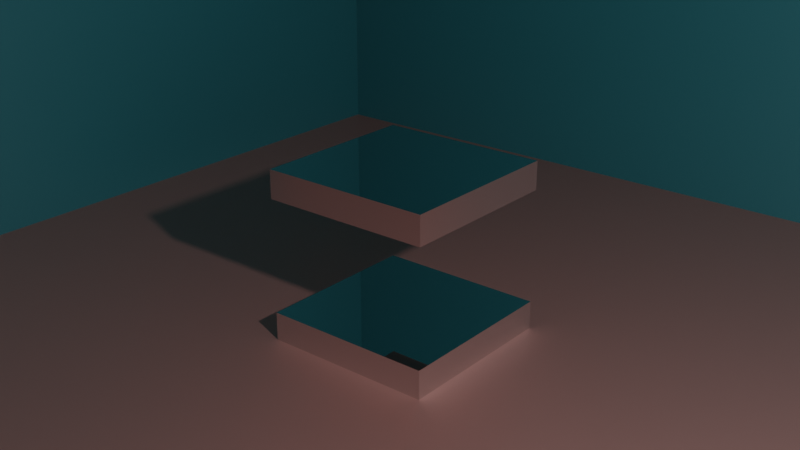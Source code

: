 # Source: DissapearingCube.blend  (saved by Blender 3.0.42; exported with 4.5.12 LTS)
import bpy
from mathutils import Matrix  # noqa: F401  (used for matrix-valued properties, if any)

bpy.ops.wm.read_factory_settings(use_empty=True)
scene = bpy.context.scene
scene.name = 'Scene'

# ---- collections
col_collection = bpy.data.collections.new('Collection'); scene.collection.children.link(col_collection)

# ---- materials (node trees are filled in below, after node groups)
mat_material_003 = bpy.data.materials.new('Material.003')
mat_material_006 = bpy.data.materials.new('Material.006')
mat_material_008 = bpy.data.materials.new('Material.008')

# ---- node groups
ng_geometry_nodes = bpy.data.node_groups.new('Geometry Nodes', 'GeometryNodeTree')
_s = ng_geometry_nodes.interface.new_socket(name='Geometry', in_out='OUTPUT', socket_type='NodeSocketGeometry')
_s = ng_geometry_nodes.interface.new_socket(name='Instances', in_out='OUTPUT', socket_type='NodeSocketGeometry')
_s = ng_geometry_nodes.interface.new_socket(name='Geometry', in_out='INPUT', socket_type='NodeSocketGeometry')
ng_geometry_nodes.is_modifier = True
_N = ng_geometry_nodes.nodes; _L = ng_geometry_nodes.links
n0 = _N.new('GeometryNodeStoreNamedAttribute'); n0.name = 'Store Named Attribute.003'; n0.location = (-108, -1010)
n0.data_type = 'FLOAT_VECTOR'
n0.domain = 'CORNER'
n0.inputs[2].default_value = 'uv_map'
n1 = _N.new('GeometryNodeStoreNamedAttribute'); n1.name = 'Store Named Attribute.002'; n1.location = (230, -407)
n1.data_type = 'FLOAT_VECTOR'
n1.domain = 'CORNER'
n1.inputs[2].default_value = 'uv_map'
n2 = _N.new('GeometryNodeStoreNamedAttribute'); n2.name = 'Store Named Attribute.001'; n2.location = (-138, -178)
n2.data_type = 'FLOAT_VECTOR'
n2.domain = 'CORNER'
n2.inputs[2].default_value = 'uv_map'
n3 = _N.new('GeometryNodeStoreNamedAttribute'); n3.name = 'Store Named Attribute'; n3.location = (-566, 76)
n3.data_type = 'FLOAT_VECTOR'
n3.domain = 'CORNER'
n3.inputs[2].default_value = 'uv_map'
n4 = _N.new('GeometryNodeMeshGrid'); n4.name = 'Grid'; n4.location = (-591, 76)
n5 = _N.new('GeometryNodeInstanceOnPoints'); n5.name = 'Instance on Points'; n5.location = (-372, 38)
n6 = _N.new('GeometryNodeMeshLine'); n6.name = 'Mesh Line'; n6.location = (-587, -83)
n7 = _N.new('NodeReroute'); n7.name = 'Reroute'; n7.location = (-704, -123)
n7.width = 16
n7.socket_idname = 'NodeSocketFloat'
n8 = _N.new('ShaderNodeValue'); n8.name = 'Value'; n8.location = (-1174, -89)
n8.outputs[0].default_value = 6.0
n9 = _N.new('ShaderNodeMath'); n9.name = 'Math'; n9.location = (-954, -72)
n9.operation = 'CEIL'
n10 = _N.new('GeometryNodeMeshCube'); n10.name = 'Cube'; n10.location = (-163, -178)
n11 = _N.new('ShaderNodeMath'); n11.name = 'Math.001'; n11.location = (-681, -433)
n11.operation = 'SUBTRACT'
n11.inputs[1].default_value = 1.0
n12 = _N.new('FunctionNodeRandomValue'); n12.name = 'Random Value'; n12.location = (-576, 280)
n13 = _N.new('GeometryNodeRealizeInstances'); n13.name = 'Realize Instances'; n13.location = (-192, 49)
n14 = _N.new('ShaderNodeMath'); n14.name = 'Math.003'; n14.location = (-389, 283)
n14.operation = 'GREATER_THAN'
n15 = _N.new('GeometryNodeDeleteGeometry'); n15.name = 'Delete Geometry'; n15.location = (44, 255)
n16 = _N.new('ShaderNodeMath'); n16.name = 'Math.002'; n16.location = (-456, -430)
n16.operation = 'DIVIDE'
n16.inputs[0].default_value = 1.0
n17 = _N.new('ShaderNodeMath'); n17.name = 'Math.004'; n17.location = (-169, -456)
n17.operation = 'DIVIDE'
n17.inputs[1].default_value = 2.0
n18 = _N.new('GeometryNodeMeshCube'); n18.name = 'Cube.001'; n18.location = (205, -407)
n19 = _N.new('GeometryNodeInstanceOnPoints'); n19.name = 'Instance on Points.001'; n19.location = (576, 35)
n20 = _N.new('GeometryNodeInstanceOnPoints'); n20.name = 'Instance on Points.002'; n20.location = (687, 152)
n21 = _N.new('GeometryNodeMeshUVSphere'); n21.name = 'UV Sphere'; n21.location = (-133, -1010)
n21.inputs[2].default_value = 0.4
n22 = _N.new('GeometryNodeProximity'); n22.name = 'Geometry Proximity'; n22.location = (353, -848)
n23 = _N.new('NodeReroute'); n23.name = 'Reroute.001'; n23.location = (1027, -705)
n23.width = 16
n23.socket_idname = 'NodeSocketFloat'
n24 = _N.new('ShaderNodeMapRange'); n24.name = 'Map Range'; n24.location = (579, -775)
n24.interpolation_type = 'SMOOTHERSTEP'
n24.inputs[2].default_value = 1.2
n24.inputs[3].default_value = -8.0
n25 = _N.new('NodeGroupOutput'); n25.name = 'Group Output'; n25.location = (1934, 5)
n26 = _N.new('GeometryNodeJoinGeometry'); n26.name = 'Join Geometry'; n26.location = (1715, 97)
n27 = _N.new('GeometryNodeInstanceOnPoints'); n27.name = 'Instance on Points.003'; n27.location = (1320, 144)
n28 = _N.new('GeometryNodeRealizeInstances'); n28.name = 'Realize Instances.001'; n28.location = (916, 121)
n29 = _N.new('ShaderNodeMath'); n29.name = 'Math.005'; n29.location = (799, -776)
n29.operation = 'MAXIMUM'
n29.inputs[1].default_value = 0.0
n30 = _N.new('GeometryNodeTransform'); n30.name = 'Transform'; n30.location = (89, -905)
n30.inputs[1].default_value = (0.0, 0.0, 2.5)
n30.inputs[3].default_value = (0.2, 0.2, 0.2)
_L.new(n3.outputs[0], n5.inputs[2])
_L.new(n7.outputs[0], n4.inputs[2])
_L.new(n7.outputs[0], n4.inputs[3])
_L.new(n6.outputs[0], n5.inputs[0])
_L.new(n5.outputs[0], n13.inputs[0])
_L.new(n7.outputs[0], n6.inputs[0])
_L.new(n8.outputs[0], n9.inputs[0])
_L.new(n9.outputs[0], n7.inputs[0])
_L.new(n2.outputs[0], n19.inputs[2])
_L.new(n9.outputs[0], n11.inputs[0])
_L.new(n11.outputs[0], n16.inputs[1])
_L.new(n16.outputs[0], n10.inputs[0])
_L.new(n13.outputs[0], n19.inputs[0])
_L.new(n12.outputs[1], n14.inputs[0])
_L.new(n14.outputs[0], n15.inputs[1])
_L.new(n13.outputs[0], n15.inputs[0])
_L.new(n14.outputs[0], n19.inputs[1])
_L.new(n15.outputs[0], n20.inputs[0])
_L.new(n17.outputs[0], n18.inputs[0])
_L.new(n1.outputs[0], n20.inputs[2])
_L.new(n16.outputs[0], n17.inputs[0])
_L.new(n1.outputs[0], n27.inputs[2])
_L.new(n26.outputs[0], n25.inputs[0])
_L.new(n19.outputs[0], n26.inputs[0])
_L.new(n0.outputs[0], n30.inputs[0])
_L.new(n30.outputs[0], n22.inputs[0])
_L.new(n23.outputs[0], n19.inputs[6])
_L.new(n23.outputs[0], n27.inputs[6])
_L.new(n22.outputs[1], n24.inputs[0])
_L.new(n24.outputs[0], n29.inputs[0])
_L.new(n20.outputs[0], n28.inputs[0])
_L.new(n28.outputs[0], n27.inputs[0])
_L.new(n27.outputs[0], n26.inputs[0])
_L.new(n29.outputs[0], n23.inputs[0])
_L.new(n4.outputs[0], n3.inputs[0])
_L.new(n4.outputs[1], n3.inputs[3])
_L.new(n10.outputs[0], n2.inputs[0])
_L.new(n10.outputs[1], n2.inputs[3])
_L.new(n18.outputs[0], n1.inputs[0])
_L.new(n18.outputs[1], n1.inputs[3])
_L.new(n21.outputs[0], n0.inputs[0])
_L.new(n21.outputs[1], n0.inputs[3])
n25.is_active_output = True

# ---- material node trees
mat_material_003.use_nodes = True; mat_material_003.node_tree.nodes.clear()
_N = mat_material_003.node_tree.nodes; _L = mat_material_003.node_tree.links
n0 = _N.new('ShaderNodeBsdfPrincipled'); n0.name = 'Principled BSDF'; n0.location = (10, 300)
n0.distribution = 'GGX'
n0.subsurface_method = 'RANDOM_WALK_SKIN'
n0.inputs[1].default_value = 1.0
n0.inputs[2].default_value = 0.0
n0.inputs[3].default_value = 1.45
n0.inputs[27].default_value = (0.0, 0.0, 0.0, 1.0)
n0.inputs[28].default_value = 1.0
n1 = _N.new('ShaderNodeOutputMaterial'); n1.name = 'Material Output'; n1.location = (300, 300)
_L.new(n0.outputs[0], n1.inputs[0])
n1.is_active_output = True
mat_material_006.use_nodes = True; mat_material_006.node_tree.nodes.clear()
_N = mat_material_006.node_tree.nodes; _L = mat_material_006.node_tree.links
n0 = _N.new('ShaderNodeBsdfPrincipled'); n0.name = 'Principled BSDF'; n0.location = (10, 300)
n0.distribution = 'GGX'
n0.subsurface_method = 'RANDOM_WALK_SKIN'
n0.inputs[0].default_value = (0.7991, 0.3763, 0.3372, 1.0)
n0.inputs[1].default_value = 0.9057
n0.inputs[3].default_value = 1.45
n0.inputs[27].default_value = (0.0, 0.0, 0.0, 1.0)
n0.inputs[28].default_value = 1.0
n1 = _N.new('ShaderNodeOutputMaterial'); n1.name = 'Material Output'; n1.location = (300, 300)
_L.new(n0.outputs[0], n1.inputs[0])
n1.is_active_output = True
mat_material_008.use_nodes = True; mat_material_008.node_tree.nodes.clear()
_N = mat_material_008.node_tree.nodes; _L = mat_material_008.node_tree.links
n0 = _N.new('ShaderNodeBsdfPrincipled'); n0.name = 'Principled BSDF'; n0.location = (10, 300)
n0.distribution = 'GGX'
n0.subsurface_method = 'RANDOM_WALK_SKIN'
n0.inputs[0].default_value = (0.009134, 0.1022, 0.1221, 1.0)
n0.inputs[3].default_value = 1.45
n0.inputs[27].default_value = (0.0, 0.0, 0.0, 1.0)
n0.inputs[28].default_value = 1.0
n1 = _N.new('ShaderNodeOutputMaterial'); n1.name = 'Material Output'; n1.location = (300, 300)
_L.new(n0.outputs[0], n1.inputs[0])
n1.is_active_output = True

# ---- world
world_world = bpy.data.worlds.new('World'); scene.world = world_world
world_world.use_nodes = True; world_world.node_tree.nodes.clear()
_N = world_world.node_tree.nodes; _L = world_world.node_tree.links
n0 = _N.new('ShaderNodeOutputWorld'); n0.name = 'World Output'; n0.location = (300, 300)
n1 = _N.new('ShaderNodeBackground'); n1.name = 'Background'; n1.location = (10, 300)
n1.inputs[0].default_value = (0.05088, 0.05088, 0.05088, 1.0)
_L.new(n1.outputs[0], n0.inputs[0])
n0.is_active_output = True
world_world.color = (0.05088, 0.05088, 0.05088)
world_world.use_sun_shadow = False
world_world.sun_shadow_jitter_overblur = 0.0

# ---- cameras
cam_camera = bpy.data.cameras.new('Camera')
cam_camera.clip_end = 100.0
cam_camera.ortho_scale = 7.314

# ---- lights
light_light = bpy.data.lights.new('Light', 'POINT')
light_light.transmission_factor = 0.0
light_light.energy = 1000.0
light_light.shadow_soft_size = 0.1
light_light.shadow_maximum_resolution = 0.006
light_light.use_absolute_resolution = True

# ---- meshes
me_cube = bpy.data.meshes.new('Cube')
me_cube.from_pydata([(1.0, 1.0, 1.0), (1.0, 1.0, -1.0), (1.0, -1.0, 1.0), (1.0, -1.0, -1.0), (-1.0, 1.0, 1.0), (-1.0, 1.0, -1.0), (-1.0, -1.0, 1.0), (-1.0, -1.0, -1.0)], [], [(0, 4, 6, 2), (3, 2, 6, 7), (7, 6, 4, 5), (5, 1, 3, 7), (1, 0, 2, 3), (5, 4, 0, 1)])
_uv = me_cube.uv_layers.new(name='UVMap')
_uv.uv.foreach_set('vector', [0.625, 0.5, 0.875, 0.5, 0.875, 0.75, 0.625, 0.75, 0.375, 0.75, 0.625, 0.75, 0.625, 1.0, 0.375, 1.0, 0.375, 0.0, 0.625, 0.0, 0.625, 0.25, 0.375, 0.25, 0.125, 0.5, 0.375, 0.5, 0.375, 0.75, 0.125, 0.75, 0.375, 0.5, 0.625, 0.5, 0.625, 0.75, 0.375, 0.75, 0.375, 0.25, 0.625, 0.25, 0.625, 0.5, 0.375, 0.5])
me_cube.materials.append(None)
me_cube.use_remesh_preserve_volume = False
me_cube.use_remesh_preserve_attributes = False
me_cube.use_mirror_vertex_groups = False
me_cube.update()
me_plane = bpy.data.meshes.new('Plane')
me_plane.from_pydata([(-1.0, -1.0, 0.0), (1.0, -1.0, 0.0), (-1.0, 1.0, 0.0), (1.0, 1.0, 0.0)], [], [(0, 1, 3, 2)])
_uv = me_plane.uv_layers.new(name='UVMap')
_uv.uv.foreach_set('vector', [0.0, 0.0, 1.0, 0.0, 1.0, 1.0, 0.0, 1.0])
me_plane.materials.append(mat_material_006)
me_plane.use_remesh_fix_poles = True
me_plane.use_remesh_preserve_attributes = False
me_plane.update()
me_plane_003 = bpy.data.meshes.new('Plane.003')
me_plane_003.from_pydata([(-1.0, -1.0, 0.0), (1.0, -1.0, 0.0), (-1.0, 1.0, 0.0), (1.0, 1.0, 0.0)], [], [(0, 1, 3, 2)])
_uv = me_plane_003.uv_layers.new(name='UVMap')
_uv.uv.foreach_set('vector', [0.0, 0.0, 1.0, 0.0, 1.0, 1.0, 0.0, 1.0])
me_plane_003.materials.append(mat_material_008)
me_plane_003.use_remesh_fix_poles = True
me_plane_003.use_remesh_preserve_attributes = False
me_plane_003.update()
me_plane_004 = bpy.data.meshes.new('Plane.004')
me_plane_004.from_pydata([(-1.0, -1.0, 0.0), (1.0, -1.0, 0.0), (-1.0, 1.0, 0.0), (1.0, 1.0, 0.0)], [], [(0, 1, 3, 2)])
_uv = me_plane_004.uv_layers.new(name='UVMap')
_uv.uv.foreach_set('vector', [0.0, 0.0, 1.0, 0.0, 1.0, 1.0, 0.0, 1.0])
me_plane_004.materials.append(mat_material_008)
me_plane_004.use_remesh_fix_poles = True
me_plane_004.use_remesh_preserve_attributes = False
me_plane_004.update()

# ---- objects
ob_cube = bpy.data.objects.new('Cube', me_cube)
ob_light = bpy.data.objects.new('Light', light_light)
ob_camera = bpy.data.objects.new('Camera', cam_camera)
ob_plane = bpy.data.objects.new('Plane', me_plane)
ob_plane_001 = bpy.data.objects.new('Plane.001', me_plane_003)
ob_plane_002 = bpy.data.objects.new('Plane.002', me_plane_004)

# ---- transforms, parenting, visibility, modifiers, constraints
ob_cube.location = (0.0, 0.0, 0.1002)
ob_cube.lock_rotations_4d = False
ob_cube.empty_display_type = 'ARROWS'
ob_cube.lineart.crease_threshold = 0.0
ob_cube.material_slots[0].link = 'OBJECT'; ob_cube.material_slots[0].material = mat_material_003
_m = ob_cube.modifiers.new('GeometryNodes', 'NODES')
_m.node_group = ng_geometry_nodes
ob_light.location = (-2.472, -4.699, 3.811)
ob_light.rotation_euler = (-0.7962, -0.814, 2.009)
ob_light.lock_rotations_4d = False
ob_light.empty_display_type = 'ARROWS'
ob_light.color = (0.0, 0.0, 0.0, 0.0)
ob_light.lineart.crease_threshold = 0.0
ob_camera.location = (-5.127, -4.184, 3.524)
ob_camera.rotation_euler = (1.179, 1.209e-06, -0.8815)
ob_camera.lock_rotations_4d = False
ob_camera.empty_display_type = 'ARROWS'
ob_camera.color = (0.0, 0.0, 0.0, 0.0)
ob_camera.display_type = 'WIRE'
ob_camera.lineart.crease_threshold = 0.0
ob_plane.location = (0.0, 0.0, 0.0)
ob_plane.scale = (3.609, 3.609, 3.609)
ob_plane_001.location = (3.609, 0.0, 3.609)
ob_plane_001.rotation_euler = (-0.0, 1.571, 0.0)
ob_plane_001.scale = (3.609, 3.609, 3.609)
ob_plane_002.location = (0.0, 3.609, 3.609)
ob_plane_002.rotation_euler = (1.571, 0.0, 0.0)
ob_plane_002.scale = (3.609, 3.609, 3.609)

# ---- collection membership
col_collection.objects.link(ob_cube)
col_collection.objects.link(ob_light)
col_collection.objects.link(ob_camera)
col_collection.objects.link(ob_plane)
col_collection.objects.link(ob_plane_001)
col_collection.objects.link(ob_plane_002)

# ---- scene / render settings (as saved in the file)
scene.camera = ob_camera
scene.frame_start = 1; scene.frame_end = 56; scene.frame_set(0)
scene.render.engine = 'CYCLES'
scene.cycles.sampling_pattern = 'TABULATED_SOBOL'
scene.cycles.use_light_tree = False
scene.view_settings.view_transform = 'Filmic'
bpy.context.view_layer.update()

